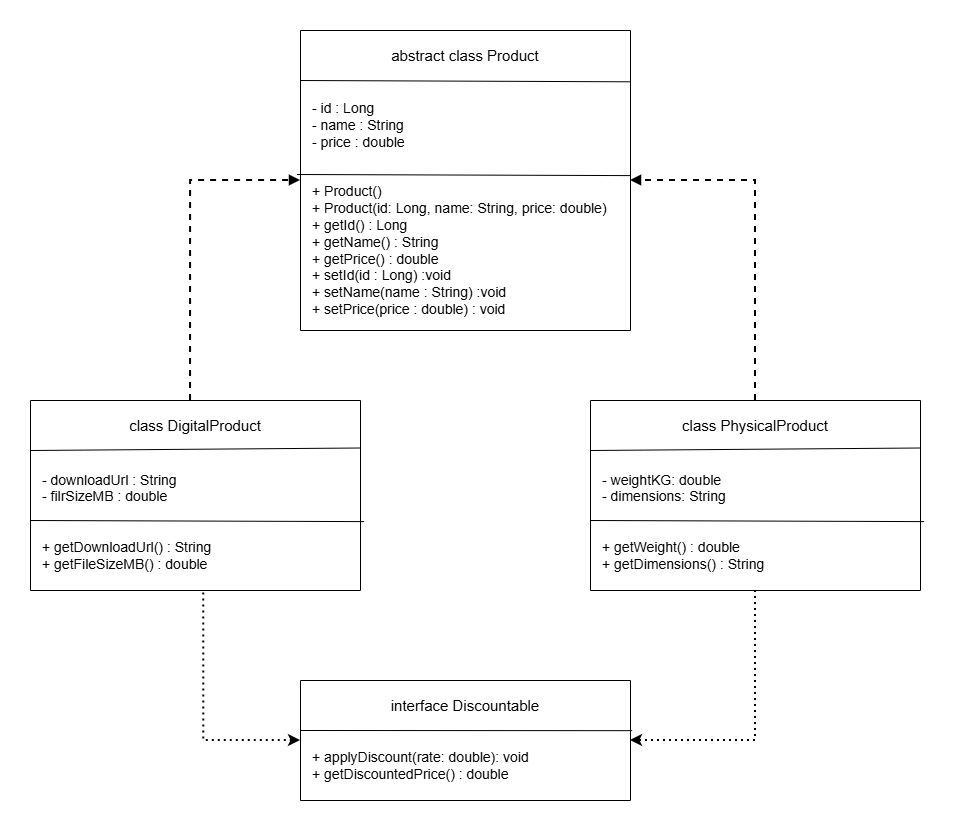

The diagram above was exported from draw.io. Its source (the exported page's mxGraphModel, read from the mxfile embedded in the PNG):
<mxGraphModel dx="2171" dy="803" grid="1" gridSize="10" guides="1" tooltips="1" connect="1" arrows="1" fold="1" page="1" pageScale="1" pageWidth="850" pageHeight="1100" math="0" shadow="0">
  <root>
    <mxCell id="0" />
    <mxCell id="1" parent="0" />
    <mxCell id="D_F1-DOUJnFzxRlTmEex-7" parent="1" style="swimlane;startSize=0;" value="" vertex="1">
      <mxGeometry height="300" width="330" x="110" y="420" as="geometry" />
    </mxCell>
    <mxCell id="D_F1-DOUJnFzxRlTmEex-8" parent="D_F1-DOUJnFzxRlTmEex-7" style="text;html=1;whiteSpace=wrap;strokeColor=none;fillColor=none;align=center;verticalAlign=middle;rounded=0;" value="&lt;font style=&quot;font-size: 15px;&quot;&gt;abstract class Product&lt;/font&gt;" vertex="1">
      <mxGeometry height="30" width="150" x="90" y="10" as="geometry" />
    </mxCell>
    <mxCell id="D_F1-DOUJnFzxRlTmEex-9" parent="D_F1-DOUJnFzxRlTmEex-7" style="text;html=1;whiteSpace=wrap;strokeColor=none;fillColor=none;align=left;verticalAlign=middle;rounded=0;" value="&lt;font style=&quot;font-size: 14px;&quot;&gt;- id : Long&lt;/font&gt;&lt;div&gt;&lt;font style=&quot;font-size: 14px;&quot;&gt;- name : String&lt;/font&gt;&lt;/div&gt;&lt;div style=&quot;&quot;&gt;&lt;font style=&quot;font-size: 14px;&quot;&gt;- price : double&lt;/font&gt;&lt;/div&gt;" vertex="1">
      <mxGeometry height="70" width="165" x="10" y="60" as="geometry" />
    </mxCell>
    <mxCell id="D_F1-DOUJnFzxRlTmEex-10" edge="1" parent="D_F1-DOUJnFzxRlTmEex-7" source="D_F1-DOUJnFzxRlTmEex-7" style="endArrow=none;html=1;rounded=0;exitX=-0.011;exitY=0.48;exitDx=0;exitDy=0;entryX=1;entryY=0.517;entryDx=0;entryDy=0;entryPerimeter=0;exitPerimeter=0;" value="">
      <mxGeometry height="50" relative="1" width="50" as="geometry">
        <mxPoint y="140" as="sourcePoint" />
        <mxPoint x="330" y="145.10000000000002" as="targetPoint" />
      </mxGeometry>
    </mxCell>
    <mxCell id="D_F1-DOUJnFzxRlTmEex-11" edge="1" parent="D_F1-DOUJnFzxRlTmEex-7" style="endArrow=none;html=1;rounded=0;exitX=0;exitY=0.25;exitDx=0;exitDy=0;entryX=1.001;entryY=0.171;entryDx=0;entryDy=0;entryPerimeter=0;" target="D_F1-DOUJnFzxRlTmEex-7" value="">
      <mxGeometry height="50" relative="1" width="50" as="geometry">
        <mxPoint y="50" as="sourcePoint" />
        <mxPoint x="290" y="50" as="targetPoint" />
      </mxGeometry>
    </mxCell>
    <mxCell id="D_F1-DOUJnFzxRlTmEex-12" parent="D_F1-DOUJnFzxRlTmEex-7" style="text;html=1;whiteSpace=wrap;strokeColor=none;fillColor=none;align=left;verticalAlign=middle;rounded=0;" value="&lt;font style=&quot;font-size: 14px;&quot;&gt;+ Product()&lt;/font&gt;&lt;div&gt;&lt;font style=&quot;font-size: 14px;&quot;&gt;+ Product(id: Long, name: String, price: double)&lt;/font&gt;&lt;/div&gt;&lt;div&gt;&lt;font style=&quot;font-size: 14px;&quot;&gt;+ getId() : Long&lt;/font&gt;&lt;/div&gt;&lt;div&gt;&lt;font style=&quot;font-size: 14px;&quot;&gt;+ getName() : String&lt;/font&gt;&lt;/div&gt;&lt;div&gt;&lt;font style=&quot;font-size: 14px;&quot;&gt;+ getPrice() : double&lt;/font&gt;&lt;/div&gt;&lt;div&gt;&lt;font style=&quot;font-size: 14px;&quot;&gt;+ setId(id : Long) :void&lt;/font&gt;&lt;/div&gt;&lt;div&gt;&lt;font style=&quot;font-size: 14px;&quot;&gt;+ setName(name : String) :void&lt;/font&gt;&lt;/div&gt;&lt;div&gt;&lt;font style=&quot;font-size: 14px;&quot;&gt;+ setPrice(price : double) : void&lt;/font&gt;&lt;/div&gt;" vertex="1">
      <mxGeometry height="100" width="310" x="10" y="170" as="geometry" />
    </mxCell>
    <mxCell id="D_F1-DOUJnFzxRlTmEex-13" parent="1" style="swimlane;startSize=0;" value="" vertex="1">
      <mxGeometry height="190" width="330" x="-160" y="790" as="geometry" />
    </mxCell>
    <mxCell id="D_F1-DOUJnFzxRlTmEex-14" parent="D_F1-DOUJnFzxRlTmEex-13" style="text;html=1;whiteSpace=wrap;strokeColor=none;fillColor=none;align=center;verticalAlign=middle;rounded=0;" value="&lt;font style=&quot;font-size: 15px;&quot;&gt;class DigitalProduct&lt;/font&gt;" vertex="1">
      <mxGeometry height="30" width="150" x="90" y="10" as="geometry" />
    </mxCell>
    <mxCell id="D_F1-DOUJnFzxRlTmEex-15" parent="D_F1-DOUJnFzxRlTmEex-13" style="text;html=1;whiteSpace=wrap;strokeColor=none;fillColor=none;align=left;verticalAlign=middle;rounded=0;" value="&lt;font style=&quot;font-size: 14px;&quot;&gt;- downloadUrl : String&lt;/font&gt;&lt;div&gt;&lt;font style=&quot;font-size: 14px;&quot;&gt;- filrSizeMB : double&lt;/font&gt;&lt;/div&gt;&lt;div style=&quot;&quot;&gt;&lt;br&gt;&lt;/div&gt;" vertex="1">
      <mxGeometry height="70" width="165" x="10" y="60" as="geometry" />
    </mxCell>
    <mxCell id="D_F1-DOUJnFzxRlTmEex-16" edge="1" parent="D_F1-DOUJnFzxRlTmEex-13" style="endArrow=none;html=1;rounded=0;exitX=-0.011;exitY=0.48;exitDx=0;exitDy=0;entryX=1;entryY=0.517;entryDx=0;entryDy=0;entryPerimeter=0;exitPerimeter=0;" value="">
      <mxGeometry height="50" relative="1" width="50" as="geometry">
        <mxPoint x="1.1812772982011666e-13" y="120" as="sourcePoint" />
        <mxPoint x="333.63" y="121.10000000000002" as="targetPoint" />
      </mxGeometry>
    </mxCell>
    <mxCell id="D_F1-DOUJnFzxRlTmEex-17" edge="1" parent="D_F1-DOUJnFzxRlTmEex-13" style="endArrow=none;html=1;rounded=0;exitX=0;exitY=0.25;exitDx=0;exitDy=0;entryX=1;entryY=0.25;entryDx=0;entryDy=0;" target="D_F1-DOUJnFzxRlTmEex-13" value="">
      <mxGeometry height="50" relative="1" width="50" as="geometry">
        <mxPoint y="50" as="sourcePoint" />
        <mxPoint x="290" y="50" as="targetPoint" />
      </mxGeometry>
    </mxCell>
    <mxCell id="D_F1-DOUJnFzxRlTmEex-18" parent="D_F1-DOUJnFzxRlTmEex-13" style="text;html=1;whiteSpace=wrap;strokeColor=none;fillColor=none;align=left;verticalAlign=middle;rounded=0;" value="&lt;font style=&quot;font-size: 14px;&quot;&gt;+ getDownloadUrl() : String&lt;/font&gt;&lt;div&gt;&lt;font style=&quot;font-size: 14px;&quot;&gt;+ getFileSizeMB() : double&lt;/font&gt;&lt;/div&gt;" vertex="1">
      <mxGeometry height="50" width="310" x="10" y="130" as="geometry" />
    </mxCell>
    <mxCell id="D_F1-DOUJnFzxRlTmEex-19" parent="1" style="swimlane;startSize=0;" value="" vertex="1">
      <mxGeometry height="190" width="330" x="400" y="790" as="geometry" />
    </mxCell>
    <mxCell id="D_F1-DOUJnFzxRlTmEex-20" parent="D_F1-DOUJnFzxRlTmEex-19" style="text;html=1;whiteSpace=wrap;strokeColor=none;fillColor=none;align=center;verticalAlign=middle;rounded=0;" value="&lt;font style=&quot;font-size: 15px;&quot;&gt;class PhysicalProduct&lt;/font&gt;" vertex="1">
      <mxGeometry height="30" width="180" x="75" y="10" as="geometry" />
    </mxCell>
    <mxCell id="D_F1-DOUJnFzxRlTmEex-21" parent="D_F1-DOUJnFzxRlTmEex-19" style="text;html=1;whiteSpace=wrap;strokeColor=none;fillColor=none;align=left;verticalAlign=middle;rounded=0;" value="&lt;font style=&quot;font-size: 14px;&quot;&gt;- weightKG: double&lt;/font&gt;&lt;div&gt;&lt;font style=&quot;font-size: 14px;&quot;&gt;- dimensions: String&lt;/font&gt;&lt;/div&gt;&lt;div style=&quot;&quot;&gt;&lt;br&gt;&lt;/div&gt;" vertex="1">
      <mxGeometry height="70" width="165" x="10" y="60" as="geometry" />
    </mxCell>
    <mxCell id="D_F1-DOUJnFzxRlTmEex-22" edge="1" parent="D_F1-DOUJnFzxRlTmEex-19" style="endArrow=none;html=1;rounded=0;exitX=-0.011;exitY=0.48;exitDx=0;exitDy=0;entryX=1;entryY=0.517;entryDx=0;entryDy=0;entryPerimeter=0;exitPerimeter=0;" value="">
      <mxGeometry height="50" relative="1" width="50" as="geometry">
        <mxPoint x="1.1812772982011666e-13" y="120" as="sourcePoint" />
        <mxPoint x="333.63" y="121.10000000000002" as="targetPoint" />
      </mxGeometry>
    </mxCell>
    <mxCell id="D_F1-DOUJnFzxRlTmEex-23" edge="1" parent="D_F1-DOUJnFzxRlTmEex-19" style="endArrow=none;html=1;rounded=0;exitX=0;exitY=0.25;exitDx=0;exitDy=0;entryX=1;entryY=0.25;entryDx=0;entryDy=0;" target="D_F1-DOUJnFzxRlTmEex-19" value="">
      <mxGeometry height="50" relative="1" width="50" as="geometry">
        <mxPoint y="50" as="sourcePoint" />
        <mxPoint x="290" y="50" as="targetPoint" />
      </mxGeometry>
    </mxCell>
    <mxCell id="D_F1-DOUJnFzxRlTmEex-24" parent="D_F1-DOUJnFzxRlTmEex-19" style="text;html=1;whiteSpace=wrap;strokeColor=none;fillColor=none;align=left;verticalAlign=middle;rounded=0;" value="&lt;font style=&quot;font-size: 14px;&quot;&gt;+ getWeight() : double&lt;/font&gt;&lt;div&gt;&lt;font style=&quot;font-size: 14px;&quot;&gt;+ getDimensions() : String&lt;/font&gt;&lt;/div&gt;" vertex="1">
      <mxGeometry height="50" width="310" x="10" y="130" as="geometry" />
    </mxCell>
    <mxCell id="D_F1-DOUJnFzxRlTmEex-25" edge="1" parent="1" source="D_F1-DOUJnFzxRlTmEex-13" style="endArrow=block;html=1;rounded=0;defaultLabelBackgroundColor=page;entryX=0;entryY=0.5;entryDx=0;entryDy=0;exitX=0.485;exitY=0;exitDx=0;exitDy=0;exitPerimeter=0;startArrow=none;startFill=0;endFill=1;strokeWidth=2;edgeStyle=orthogonalEdgeStyle;dashed=1;" target="D_F1-DOUJnFzxRlTmEex-7" value="">
      <mxGeometry height="50" relative="1" width="50" x="-0.17" as="geometry">
        <mxPoint x="40" y="800" as="sourcePoint" />
        <mxPoint x="90" y="750" as="targetPoint" />
      </mxGeometry>
    </mxCell>
    <mxCell id="D_F1-DOUJnFzxRlTmEex-26" edge="1" parent="1" source="D_F1-DOUJnFzxRlTmEex-19" style="endArrow=block;html=1;rounded=0;defaultLabelBackgroundColor=page;entryX=1;entryY=0.5;entryDx=0;entryDy=0;exitX=0.5;exitY=0;exitDx=0;exitDy=0;startArrow=none;startFill=0;endFill=1;strokeWidth=2;edgeStyle=orthogonalEdgeStyle;dashed=1;" target="D_F1-DOUJnFzxRlTmEex-7" value="">
      <mxGeometry height="50" relative="1" width="50" x="-0.17" as="geometry">
        <mxPoint x="450" y="830" as="sourcePoint" />
        <mxPoint x="570" y="480" as="targetPoint" />
      </mxGeometry>
    </mxCell>
    <mxCell id="5XsFkEWPG7uMM43Ji_r--1" parent="1" style="swimlane;startSize=0;" value="" vertex="1">
      <mxGeometry height="120" width="330" x="110" y="1070" as="geometry" />
    </mxCell>
    <mxCell id="5XsFkEWPG7uMM43Ji_r--2" parent="5XsFkEWPG7uMM43Ji_r--1" style="text;html=1;whiteSpace=wrap;strokeColor=none;fillColor=none;align=center;verticalAlign=middle;rounded=0;" value="&lt;font style=&quot;font-size: 15px;&quot;&gt;interface Discountable&lt;/font&gt;" vertex="1">
      <mxGeometry height="30" width="180" x="75" y="10" as="geometry" />
    </mxCell>
    <mxCell id="5XsFkEWPG7uMM43Ji_r--3" parent="5XsFkEWPG7uMM43Ji_r--1" style="text;html=1;whiteSpace=wrap;strokeColor=none;fillColor=none;align=left;verticalAlign=middle;rounded=0;" value="&lt;div style=&quot;&quot;&gt;&lt;span style=&quot;font-size: 14px;&quot;&gt;+ applyDiscount(rate: double): void&lt;/span&gt;&lt;/div&gt;&lt;div style=&quot;&quot;&gt;&lt;span style=&quot;font-size: 14px;&quot;&gt;+ getDiscountedPrice() : double&lt;/span&gt;&lt;/div&gt;" vertex="1">
      <mxGeometry height="70" width="290" x="10" y="50" as="geometry" />
    </mxCell>
    <mxCell id="5XsFkEWPG7uMM43Ji_r--5" edge="1" parent="5XsFkEWPG7uMM43Ji_r--1" style="endArrow=none;html=1;rounded=0;exitX=0;exitY=0.25;exitDx=0;exitDy=0;entryX=1.005;entryY=0.418;entryDx=0;entryDy=0;entryPerimeter=0;" target="5XsFkEWPG7uMM43Ji_r--1" value="">
      <mxGeometry height="50" relative="1" width="50" as="geometry">
        <mxPoint y="50" as="sourcePoint" />
        <mxPoint x="290" y="50" as="targetPoint" />
      </mxGeometry>
    </mxCell>
    <mxCell id="5XsFkEWPG7uMM43Ji_r--7" edge="1" parent="1" source="D_F1-DOUJnFzxRlTmEex-19" style="endArrow=classic;html=1;rounded=0;defaultLabelBackgroundColor=page;exitX=0.5;exitY=1;exitDx=0;exitDy=0;edgeStyle=orthogonalEdgeStyle;dashed=1;dashPattern=1 2;strokeWidth=2;entryX=1;entryY=0.5;entryDx=0;entryDy=0;" target="5XsFkEWPG7uMM43Ji_r--1" value="">
      <mxGeometry height="50" relative="1" width="50" as="geometry">
        <mxPoint x="565" y="1300" as="sourcePoint" />
        <mxPoint x="610" y="1290" as="targetPoint" />
      </mxGeometry>
    </mxCell>
    <mxCell id="5XsFkEWPG7uMM43Ji_r--8" edge="1" parent="1" source="D_F1-DOUJnFzxRlTmEex-13" style="endArrow=classic;html=1;rounded=0;defaultLabelBackgroundColor=page;exitX=0.525;exitY=1.013;exitDx=0;exitDy=0;edgeStyle=orthogonalEdgeStyle;dashed=1;dashPattern=1 2;strokeWidth=2;exitPerimeter=0;entryX=0;entryY=0.5;entryDx=0;entryDy=0;" target="5XsFkEWPG7uMM43Ji_r--1" value="">
      <mxGeometry height="50" relative="1" width="50" as="geometry">
        <mxPoint x="-170" y="1350" as="sourcePoint" />
        <mxPoint x="-70" y="1270" as="targetPoint" />
      </mxGeometry>
    </mxCell>
  </root>
</mxGraphModel>